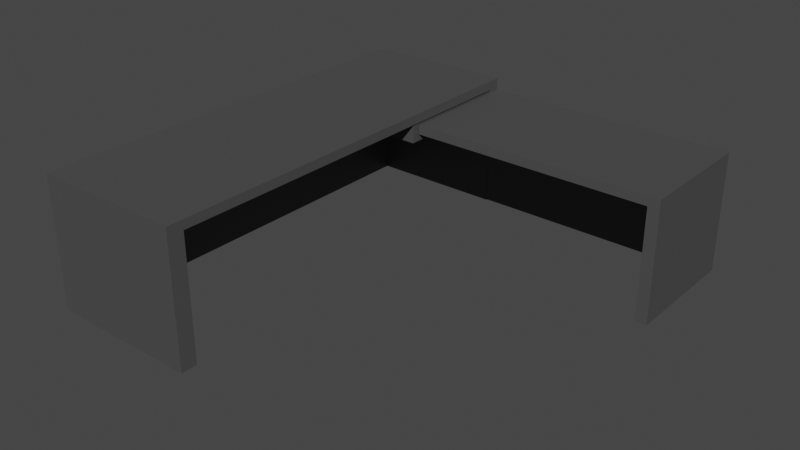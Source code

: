 # Source: Office_Table_Broken.blend  (saved by Blender 2.82.7; exported with 4.5.12 LTS)
import bpy
from mathutils import Matrix  # noqa: F401  (used for matrix-valued properties, if any)

bpy.ops.wm.read_factory_settings(use_empty=True)
scene = bpy.context.scene
scene.name = 'Scene'

# ---- collections
col_collection = bpy.data.collections.new('Collection'); scene.collection.children.link(col_collection)

# ---- materials (node trees are filled in below, after node groups)
mat_material_005 = bpy.data.materials.new('Material.005')
mat_material_005.alpha_threshold = 0.0
mat_material_005.use_transparent_shadow = False
mat_material_005.line_color = (0.0, 0.0, 0.0, 1.0)

# ---- material node trees
mat_material_005.use_nodes = True; mat_material_005.node_tree.nodes.clear()
_N = mat_material_005.node_tree.nodes; _L = mat_material_005.node_tree.links
n0 = _N.new('ShaderNodeOutputMaterial'); n0.name = 'Material Output'; n0.location = (300, 300)
n1 = _N.new('ShaderNodeBsdfPrincipled'); n1.name = 'Principled BSDF'; n1.location = (10, 300)
n1.distribution = 'GGX'
n1.subsurface_method = 'BURLEY'
n1.inputs[0].default_value = (0.07324, 0.07324, 0.07324, 1.0)
n1.inputs[2].default_value = 0.4
n1.inputs[3].default_value = 1.45
n1.inputs[27].default_value = (0.0, 0.0, 0.0, 1.0)
n1.inputs[28].default_value = 1.0
_L.new(n1.outputs[0], n0.inputs[0])
n0.is_active_output = True

# ---- world
world_world = bpy.data.worlds.new('World'); scene.world = world_world
world_world.use_nodes = True; world_world.node_tree.nodes.clear()
_N = world_world.node_tree.nodes; _L = world_world.node_tree.links
n0 = _N.new('ShaderNodeOutputWorld'); n0.name = 'World Output'; n0.location = (300, 300)
n1 = _N.new('ShaderNodeBackground'); n1.name = 'Background'; n1.location = (10, 300)
n1.inputs[0].default_value = (0.05088, 0.05088, 0.05088, 1.0)
_L.new(n1.outputs[0], n0.inputs[0])
n0.is_active_output = True
world_world.color = (0.05088, 0.05088, 0.05088)
world_world.use_sun_shadow = False
world_world.sun_shadow_jitter_overblur = 0.0

# ---- meshes
me_cube_006 = bpy.data.meshes.new('Cube.006')
me_cube_006.from_pydata([(-0.08738, 0.3981, -2.169), (-0.08738, 0.5502, -2.169), (-0.08738, 0.5502, -1.994), (-0.08738, 0.3981, -1.994), (-2.442, 0.2838, -2.045), (-2.442, 0.6, -2.045), (-0.1055, 0.2838, -2.045), (-0.1055, 0.6, -2.045), (-2.442, 0.2838, 0.001425), (-2.442, 0.6, 0.001425), (-0.1055, 0.2838, 0.001425), (-0.1055, 0.6, 0.001424), (-0.08638, 0.5941, -2.168), (-0.08638, 0.7461, -2.168), (-2.562, 0.5941, -2.168), (-2.562, 0.7461, -2.168), (-2.328, 0.7461, -2.168), (-2.328, 0.5941, -2.168), (-2.562, 0.5941, -1.989), (-0.08638, 0.7461, -1.989), (-2.562, 0.7461, -1.989), (-0.08638, 0.5941, -1.989), (-2.328, 0.5941, -1.989), (-2.328, 0.7461, -1.989), (-2.328, -1.411, -0.2498), (-2.562, -1.411, -0.293), (-2.562, -0.3168, -2.168), (-2.328, -0.2916, -2.168), (-0.08638, -0.1541, -1.989), (-2.562, -0.4213, -1.989), (-2.328, -0.396, -1.989), (-0.1289, -0.05425, -2.168), (-2.328, -1.411, 0.1062), (-2.328, 0.7461, 0.1468), (-2.562, 0.7461, 0.1184), (-2.562, -1.411, 0.07782), (-0.08638, 0.7461, 0.4191), (-0.08638, 0.5941, 0.4162), (-2.562, 0.5941, 0.1156), (-2.328, 0.5941, 0.144), (-0.08638, -0.06706, -2.168)], [], [(2, 1, 0, 3), (4, 6, 10, 8), (7, 11, 10, 6), (11, 9, 8, 10), (9, 11, 7, 5), (5, 7, 6, 4), (9, 5, 4, 8), (20, 15, 14, 18), (16, 13, 12, 17), (19, 36, 37, 21), (23, 33, 36, 19), (14, 26, 29, 18), (21, 37, 39, 22), (20, 34, 33, 23), (15, 16, 17, 14), (15, 20, 23, 16), (22, 30, 28, 21), (16, 23, 19, 13), (13, 19, 21, 12), (17, 27, 26, 14), (12, 40, 31), (21, 28, 40, 12), (18, 29, 25, 35, 38), (31, 27, 17, 12), (25, 24, 32, 35), (38, 34, 20, 18), (39, 32, 24, 30, 22), (25, 29, 30), (31, 40, 28), (30, 27, 31), (30, 31, 28), (30, 26, 27), (24, 25, 30), (38, 35, 32), (30, 29, 26), (38, 32, 39), (34, 38, 39), (33, 34, 39), (33, 39, 37), (36, 33, 37)])
_uv = me_cube_006.uv_layers.new(name='UVMap')
_uv.uv.foreach_set('vector', [0.375, 0.4787, 0.375, 0.5, 0.625, 0.5, 0.625, 0.4787, 0.625, 0.5, 0.625, 0.75, 0.875, 0.75, 0.875, 0.5, 0.375, 0.75, 0.375, 1.0, 0.625, 1.0, 0.625, 0.75, 0.375, 0.0, 0.375, 0.25, 0.625, 0.25, 0.625, 0.0, 0.125, 0.5, 0.125, 0.75, 0.375, 0.75, 0.375, 0.5, 0.375, 0.5, 0.375, 0.75, 0.625, 0.75, 0.625, 0.5, 0.375, 0.25, 0.375, 0.5, 0.625, 0.5, 0.625, 0.25, 0.375, 0.2436, 0.375, 0.25, 0.625, 0.25, 0.625, 0.2436, 0.375, 0.2736, 0.375, 0.5, 0.625, 0.5, 0.625, 0.2736, 0.375, 0.5064, 0.375, 0.5928, 0.625, 0.5927, 0.625, 0.5064, 0.1486, 0.5064, 0.1486, 0.583, 0.375, 0.5928, 0.375, 0.5064, 0.625, 0.25, 0.625, 0.25, 0.625, 0.2436, 0.625, 0.2436, 0.625, 0.5064, 0.625, 0.5927, 0.8514, 0.5829, 0.8514, 0.5064, 0.125, 0.5064, 0.125, 0.582, 0.1486, 0.583, 0.1486, 0.5064, 0.375, 0.25, 0.375, 0.2736, 0.625, 0.2736, 0.625, 0.25, 0.125, 0.5, 0.125, 0.5064, 0.1486, 0.5064, 0.1486, 0.5, 0.8514, 0.5064, 0.8514, 0.5064, 0.625, 0.5064, 0.625, 0.5064, 0.1486, 0.5, 0.1486, 0.5064, 0.375, 0.5064, 0.375, 0.5, 0.375, 0.5, 0.375, 0.5064, 0.625, 0.5064, 0.625, 0.5, 0.625, 0.2736, 0.625, 0.2736, 0.625, 0.25, 0.625, 0.25, 0.625, 0.5, 0.625, 0.5, 0.625, 0.4957, 0.625, 0.5064, 0.625, 0.5064, 0.625, 0.5, 0.625, 0.5, 0.625, 0.2436, 0.625, 0.2436, 0.625, 0.1828, 0.625, 0.1694, 0.625, 0.1681, 0.625, 0.4957, 0.625, 0.2736, 0.625, 0.2736, 0.625, 0.5, 0.875, 0.5672, 0.8514, 0.5688, 0.8514, 0.5816, 0.875, 0.5806, 0.625, 0.1681, 0.375, 0.168, 0.375, 0.2436, 0.625, 0.2436, 0.8514, 0.5829, 0.8514, 0.5816, 0.8514, 0.5688, 0.8514, 0.5064, 0.8514, 0.5064, 0.0, 0.0, 0.0, 0.0, 0.0, 0.0, 0.0, 0.0, 0.0, 0.0, 0.0, 0.0, 0.0, 0.0, 0.0, 0.0, 0.0, 0.0, 0.0, 0.0, 0.0, 0.0, 0.0, 0.0, 0.0, 0.0, 0.0, 0.0, 0.0, 0.0, 0.0, 0.0, 0.0, 0.0, 0.0, 0.0, 0.0, 0.0, 0.0, 0.0, 0.0, 0.0, 0.0, 0.0, 0.0, 0.0, 0.0, 0.0, 0.0, 0.0, 0.0, 0.0, 0.0, 0.0, 0.0, 0.0, 0.0, 0.0, 0.0, 0.0, 0.0, 0.0, 0.0, 0.0, 0.0, 0.0, 0.0, 0.0, 0.0, 0.0, 0.0, 0.0, 0.0, 0.0, 0.0, 0.0, 0.0, 0.0])
me_cube_006.materials.append(mat_material_005)
me_cube_006.use_remesh_preserve_volume = False
me_cube_006.use_remesh_preserve_attributes = False
me_cube_006.use_mirror_vertex_groups = False
me_cube_006.update()
me_cube_001 = bpy.data.meshes.new('Cube.001')
me_cube_001.from_pydata([(-0.08638, 0.5941, 4.802), (-0.08638, 0.7461, 4.802), (-2.562, 0.5941, 4.802), (-2.562, 0.7461, 4.802), (-2.562, 0.7461, 4.535), (-0.08638, 0.5941, 4.535), (-2.562, 0.5941, 4.535), (-0.08638, 0.7461, 4.535), (-2.328, 0.5941, 4.802), (-2.328, 0.7461, 4.802), (-2.328, 0.7461, 4.535), (-2.328, 0.5941, 4.535), (-0.08638, -1.411, 4.535), (-0.08638, -1.411, 4.802), (-0.08638, 0.7461, 2.823), (-2.328, 0.7461, 3.932), (-2.562, -0.8027, 4.802), (-2.562, -0.254, 4.535), (-1.422, -1.411, 4.535), (-2.328, -0.4914, 4.535), (-2.328, -1.04, 4.802), (-0.08638, 0.5941, 2.897), (-1.962, -1.411, 4.802), (-2.562, 0.7461, 4.048), (-2.562, 0.5941, 4.122), (-2.328, 0.5941, 4.006)], [], [(2, 16, 20, 8), (9, 3, 2, 8), (10, 9, 1, 7), (7, 1, 0, 5), (3, 4, 6, 2), (4, 3, 9, 10), (1, 9, 8, 0), (11, 19, 25), (5, 12, 18, 19, 11), (4, 23, 24, 6), (12, 13, 22, 18), (0, 13, 12, 5), (6, 17, 16, 2), (8, 20, 22, 13, 0), (24, 17, 6), (21, 14, 7, 5), (25, 21, 5, 11), (14, 15, 10, 7), (15, 23, 4, 10), (21, 15, 14), (25, 15, 21), (25, 23, 15), (20, 19, 18), (25, 19, 17), (24, 25, 17), (22, 20, 18), (19, 20, 16), (17, 19, 16), (24, 23, 25)])
_uv = me_cube_001.uv_layers.new(name='UVMap')
_uv.uv.foreach_set('vector', [0.625, 1.0, 0.625, 1.0, 0.625, 0.9764, 0.625, 0.9764, 0.375, 0.9764, 0.375, 1.0, 0.625, 1.0, 0.625, 0.9764, 0.1486, 0.7404, 0.1486, 0.75, 0.375, 0.75, 0.375, 0.7404, 0.375, 0.7404, 0.375, 0.75, 0.625, 0.75, 0.625, 0.7404, 0.375, 0.0, 0.375, 0.009585, 0.625, 0.009585, 0.625, 0.0, 0.125, 0.7404, 0.125, 0.75, 0.1486, 0.75, 0.1486, 0.7404, 0.375, 0.75, 0.375, 0.9764, 0.625, 0.9764, 0.625, 0.75, 0.8514, 0.7404, 0.8514, 0.7404, 0.8514, 0.7215, 0.625, 0.7404, 0.625, 0.7404, 0.7599, 0.7404, 0.8514, 0.7404, 0.8514, 0.7404, 0.375, 0.009585, 0.375, 0.02706, 0.625, 0.0244, 0.625, 0.009585, 0.625, 0.7404, 0.625, 0.75, 0.8145, 0.75, 0.7599, 0.7404, 0.625, 0.75, 0.625, 0.75, 0.625, 0.7404, 0.625, 0.7404, 0.625, 0.009585, 0.625, 0.009585, 0.625, 0.0, 0.625, 0.0, 0.625, 0.9764, 0.625, 0.9764, 0.625, 0.9395, 0.625, 0.75, 0.625, 0.75, 0.625, 0.0244, 0.625, 0.009585, 0.625, 0.009585, 0.625, 0.6817, 0.375, 0.679, 0.375, 0.7404, 0.625, 0.7404, 0.8514, 0.7215, 0.625, 0.6817, 0.625, 0.7404, 0.8514, 0.7404, 0.375, 0.679, 0.1486, 0.7188, 0.1486, 0.7404, 0.375, 0.7404, 0.1486, 0.7188, 0.125, 0.7229, 0.125, 0.7404, 0.1486, 0.7404, 0.0, 0.0, 0.0, 0.0, 0.0, 0.0, 0.0, 0.0, 0.0, 0.0, 0.0, 0.0, 0.0, 0.0, 0.0, 0.0, 0.0, 0.0, 0.0, 0.0, 0.0, 0.0, 0.0, 0.0, 0.0, 0.0, 0.0, 0.0, 0.0, 0.0, 0.0, 0.0, 0.0, 0.0, 0.0, 0.0, 0.0, 0.0, 0.0, 0.0, 0.0, 0.0, 0.0, 0.0, 0.0, 0.0, 0.0, 0.0, 0.0, 0.0, 0.0, 0.0, 0.0, 0.0, 0.0, 0.0, 0.0, 0.0, 0.0, 0.0])
me_cube_001.materials.append(mat_material_005)
me_cube_001.use_remesh_preserve_volume = False
me_cube_001.use_remesh_preserve_attributes = False
me_cube_001.use_mirror_vertex_groups = False
me_cube_001.update()
me_cube_004 = bpy.data.meshes.new('Cube.004')
me_cube_004.from_pydata([(4.016, 0.3981, -2.169), (4.016, 0.5502, -2.169), (4.016, 0.3981, -0.1224), (4.016, 0.5502, -0.1224), (4.016, 0.3981, -1.994), (4.016, 0.5502, -1.994), (3.828, 0.5502, -0.1224), (3.828, 0.3981, -2.169), (3.828, 0.3981, -0.1224), (3.828, 0.5502, -2.169), (3.828, 0.5502, -1.994), (3.828, 0.3981, -1.994), (4.016, -1.402, -1.994), (4.016, -1.402, -0.1224), (3.828, -1.402, -2.169), (4.016, -1.402, -2.169), (3.828, -1.402, -1.994), (3.828, -1.402, -0.1224), (3.025, 0.5502, -0.1224), (1.865, -1.402, -2.169), (2.951, 0.3981, -0.1224), (1.882, -1.402, -1.994), (2.76, 0.3981, -1.994), (2.817, 0.5502, -2.169), (2.743, 0.3981, -2.169), (2.835, 0.5502, -1.994)], [], [(5, 3, 2, 4), (6, 18, 20, 8), (10, 5, 1, 9), (9, 1, 0, 7), (6, 3, 5, 10), (1, 5, 4, 0), (7, 14, 19, 24), (3, 6, 8, 2), (16, 12, 13, 17), (14, 15, 12, 16), (2, 13, 12, 4), (4, 12, 15, 0), (8, 17, 13, 2), (11, 16, 17, 8), (0, 15, 14, 7), (23, 25, 10, 9), (22, 21, 16, 11), (25, 18, 6, 10), (21, 19, 14, 16), (20, 22, 11, 8), (24, 23, 9, 7), (24, 19, 21), (22, 24, 21), (22, 23, 24), (20, 25, 22), (20, 18, 25), (22, 25, 23)])
_uv = me_cube_004.uv_layers.new(name='UVMap')
_uv.uv.foreach_set('vector', [0.375, 0.7713, 0.375, 1.0, 0.625, 1.0, 0.625, 0.7713, 0.375, 0.01145, 0.375, 0.06038, 0.625, 0.06489, 0.625, 0.01145, 0.3537, 0.7385, 0.3537, 0.75, 0.375, 0.75, 0.375, 0.7385, 0.375, 0.7385, 0.375, 0.75, 0.625, 0.75, 0.625, 0.7385, 0.125, 0.7385, 0.125, 0.75, 0.3537, 0.75, 0.3537, 0.7385, 0.375, 0.75, 0.375, 0.7713, 0.625, 0.7713, 0.625, 0.75, 0.625, 0.7385, 0.625, 0.7385, 0.625, 0.6189, 0.625, 0.6724, 0.375, 0.0, 0.375, 0.01145, 0.625, 0.01145, 0.625, 0.0, 0.6463, 0.7385, 0.6463, 0.75, 0.875, 0.75, 0.875, 0.7385, 0.625, 0.7385, 0.625, 0.75, 0.6463, 0.75, 0.6463, 0.7385, 0.625, 1.0, 0.625, 1.0, 0.625, 0.7713, 0.625, 0.7713, 0.625, 0.7713, 0.625, 0.7713, 0.625, 0.75, 0.625, 0.75, 0.625, 0.01145, 0.625, 0.01145, 0.625, 0.0, 0.625, 0.0, 0.6463, 0.7385, 0.6463, 0.7385, 0.875, 0.7385, 0.875, 0.7385, 0.625, 0.75, 0.625, 0.75, 0.625, 0.7385, 0.625, 0.7385, 0.375, 0.6769, 0.3537, 0.678, 0.3537, 0.7385, 0.375, 0.7385, 0.6463, 0.6735, 0.6463, 0.62, 0.6463, 0.7385, 0.6463, 0.7385, 0.3537, 0.678, 0.125, 0.6896, 0.125, 0.7385, 0.3537, 0.7385, 0.6463, 0.62, 0.625, 0.6189, 0.625, 0.7385, 0.6463, 0.7385, 0.875, 0.6851, 0.6463, 0.6735, 0.6463, 0.7385, 0.875, 0.7385, 0.625, 0.6724, 0.375, 0.6769, 0.375, 0.7385, 0.625, 0.7385, 0.0, 0.0, 0.0, 0.0, 0.0, 0.0, 0.0, 0.0, 0.0, 0.0, 0.0, 0.0, 0.0, 0.0, 0.0, 0.0, 0.0, 0.0, 0.0, 0.0, 0.0, 0.0, 0.0, 0.0, 0.0, 0.0, 0.0, 0.0, 0.0, 0.0, 0.0, 0.0, 0.0, 0.0, 0.0, 0.0])
me_cube_004.materials.append(mat_material_005)
me_cube_004.use_remesh_preserve_volume = False
me_cube_004.use_remesh_preserve_attributes = False
me_cube_004.use_mirror_vertex_groups = False
me_cube_004.update()
me_cube_005 = bpy.data.meshes.new('Cube.005')
me_cube_005.from_pydata([(-0.08738, 0.3981, -2.169), (-0.08738, 0.5502, -2.169), (-0.08738, 0.3981, -0.1224), (-0.08738, 0.5502, -0.1224), (-0.08738, 0.5502, -1.994), (-0.08738, 0.3981, -1.994), (-0.08738, -1.402, -1.994), (-0.08738, -1.402, -2.169), (3.025, 0.5502, -0.1224), (1.865, -1.402, -2.169), (2.951, 0.3981, -0.1224), (1.882, -1.402, -1.994), (2.76, 0.3981, -1.994), (2.817, 0.5502, -2.169), (2.743, 0.3981, -2.169), (2.835, 0.5502, -1.994)], [], [(3, 4, 5, 2), (5, 6, 11, 12), (3, 8, 15, 4), (1, 13, 14, 0), (4, 15, 13, 1), (5, 12, 10, 2), (7, 9, 11, 6), (10, 8, 3, 2), (14, 9, 7, 0), (6, 0, 7), (6, 5, 0), (2, 5, 4), (5, 4, 1), (5, 1, 0), (2, 4, 3), (13, 12, 14), (15, 12, 13), (9, 14, 11), (10, 12, 15), (10, 15, 8), (14, 12, 11)])
_uv = me_cube_005.uv_layers.new(name='UVMap')
_uv.uv.foreach_set('vector', [0.375, 0.25, 0.375, 0.4787, 0.625, 0.4787, 0.625, 0.25, 0.6463, 0.5, 0.6463, 0.5, 0.6463, 0.62, 0.6463, 0.6735, 0.125, 0.5, 0.125, 0.6896, 0.3537, 0.678, 0.3537, 0.5, 0.375, 0.5, 0.375, 0.6769, 0.625, 0.6724, 0.625, 0.5, 0.3537, 0.5, 0.3537, 0.678, 0.375, 0.6769, 0.375, 0.5, 0.6463, 0.5, 0.6463, 0.6735, 0.875, 0.6851, 0.875, 0.5, 0.625, 0.5, 0.625, 0.6189, 0.6463, 0.62, 0.6463, 0.5, 0.625, 0.06489, 0.375, 0.06038, 0.375, 0.25, 0.625, 0.25, 0.625, 0.6724, 0.625, 0.6189, 0.625, 0.5, 0.625, 0.5, 0.0, 0.0, 0.0, 0.0, 0.0, 0.0, 0.0, 0.0, 0.0, 0.0, 0.0, 0.0, 0.0, 0.0, 0.0, 0.0, 0.0, 0.0, 0.0, 0.0, 0.0, 0.0, 0.0, 0.0, 0.0, 0.0, 0.0, 0.0, 0.0, 0.0, 0.0, 0.0, 0.0, 0.0, 0.0, 0.0, 0.0, 0.0, 0.0, 0.0, 0.0, 0.0, 0.0, 0.0, 0.0, 0.0, 0.0, 0.0, 0.0, 0.0, 0.0, 0.0, 0.0, 0.0, 0.0, 0.0, 0.0, 0.0, 0.0, 0.0, 0.0, 0.0, 0.0, 0.0, 0.0, 0.0, 0.0, 0.0, 0.0, 0.0, 0.0, 0.0])
me_cube_005.materials.append(mat_material_005)
me_cube_005.use_remesh_preserve_volume = False
me_cube_005.use_remesh_preserve_attributes = False
me_cube_005.use_mirror_vertex_groups = False
me_cube_005.update()
me_cube_007 = bpy.data.meshes.new('Cube.007')
me_cube_007.from_pydata([(-2.562, -1.411, -1.989), (-2.562, -1.411, -2.168), (-2.328, -1.411, -2.168), (-0.08638, -1.411, -2.168), (-2.328, -1.411, -1.989), (-0.08638, -1.411, -1.989), (-2.328, -1.411, -0.2498), (-2.562, -1.411, -0.293), (-2.562, -0.3168, -2.168), (-2.328, -0.2916, -2.168), (-0.08638, -0.1541, -1.989), (-2.562, -0.4213, -1.989), (-2.328, -0.396, -1.989), (-0.1289, -0.05425, -2.168), (-0.08638, -0.06706, -2.168)], [], [(4, 6, 7, 0), (3, 5, 4, 2), (2, 4, 0, 1), (10, 12, 4, 5), (11, 8, 1, 0), (7, 11, 0), (8, 9, 2, 1), (12, 6, 4), (13, 14, 3, 2, 9), (10, 3, 14), (10, 5, 3), (9, 12, 13), (8, 12, 9), (11, 12, 8), (14, 13, 10), (13, 12, 10), (11, 7, 12), (7, 6, 12)])
_uv = me_cube_007.uv_layers.new(name='UVMap')
_uv.uv.foreach_set('vector', [0.8514, 0.5064, 0.8514, 0.5688, 0.875, 0.5672, 0.875, 0.5064, 0.625, 0.5, 0.625, 0.5064, 0.8514, 0.5064, 0.8514, 0.5, 0.8514, 0.5, 0.8514, 0.5064, 0.875, 0.5064, 0.875, 0.5, 0.625, 0.5064, 0.8514, 0.5064, 0.8514, 0.5064, 0.625, 0.5064, 0.625, 0.2436, 0.625, 0.25, 0.625, 0.25, 0.625, 0.2436, 0.625, 0.1828, 0.625, 0.2436, 0.625, 0.2436, 0.625, 0.25, 0.625, 0.2736, 0.625, 0.2736, 0.625, 0.25, 0.8514, 0.5064, 0.8514, 0.5688, 0.8514, 0.5064, 0.625, 0.4957, 0.625, 0.5, 0.625, 0.5, 0.625, 0.2736, 0.625, 0.2736, 0.0, 0.0, 0.0, 0.0, 0.0, 0.0, 0.0, 0.0, 0.0, 0.0, 0.0, 0.0, 0.0, 0.0, 0.0, 0.0, 0.0, 0.0, 0.0, 0.0, 0.0, 0.0, 0.0, 0.0, 0.0, 0.0, 0.0, 0.0, 0.0, 0.0, 0.0, 0.0, 0.0, 0.0, 0.0, 0.0, 0.0, 0.0, 0.0, 0.0, 0.0, 0.0, 0.0, 0.0, 0.0, 0.0, 0.0, 0.0, 0.0, 0.0, 0.0, 0.0, 0.0, 0.0])
me_cube_007.materials.append(mat_material_005)
me_cube_007.use_remesh_preserve_volume = False
me_cube_007.use_remesh_preserve_attributes = False
me_cube_007.use_mirror_vertex_groups = False
me_cube_007.update()
me_cube_008 = bpy.data.meshes.new('Cube.008')
me_cube_008.from_pydata([(-2.328, -1.411, 4.802), (-2.562, -1.411, 4.802), (-2.562, -1.411, 4.535), (-2.328, -1.411, 4.535), (-0.08638, 0.7461, 2.823), (-2.328, 0.7461, 3.932), (-2.562, -0.8027, 4.802), (-2.562, -0.254, 4.535), (-1.422, -1.411, 4.535), (-2.328, -0.4914, 4.535), (-2.328, -1.04, 4.802), (-0.08638, 0.5941, 2.897), (-1.962, -1.411, 4.802), (-2.562, 0.7461, 4.048), (-2.562, 0.5941, 4.122), (-2.328, 0.5941, 4.006), (-2.562, -1.411, 1.269), (-2.328, 0.7461, 1.609), (-2.328, 0.5941, 1.586), (-0.08638, 0.5941, 1.732), (-0.08638, 0.7461, 1.755), (-2.328, -1.411, 1.284), (-2.562, 0.5941, 1.571), (-2.562, 0.7461, 1.594)], [], [(3, 0, 1, 2), (9, 8, 3), (14, 13, 23, 22), (12, 10, 0), (10, 6, 1, 0), (8, 12, 0, 3), (6, 7, 2, 1), (15, 9, 3, 21, 18), (20, 17, 5, 4), (18, 19, 11, 15), (17, 23, 13, 5), (16, 21, 3, 2), (22, 16, 2, 7, 14), (19, 20, 4, 11), (22, 21, 16), (22, 18, 21), (23, 18, 22), (23, 17, 18), (11, 4, 5), (20, 19, 17), (17, 19, 18), (15, 11, 5), (15, 5, 13), (13, 14, 15), (9, 15, 7), (9, 10, 8), (15, 14, 7), (9, 7, 6), (10, 9, 6), (10, 12, 8)])
_uv = me_cube_008.uv_layers.new(name='UVMap')
_uv.uv.foreach_set('vector', [0.8514, 0.7404, 0.8514, 0.75, 0.875, 0.75, 0.875, 0.7404, 0.8514, 0.7404, 0.7599, 0.7404, 0.8514, 0.7404, 0.625, 0.0244, 0.375, 0.02706, 0.375, 0.1151, 0.625, 0.1159, 0.625, 0.9395, 0.625, 0.9764, 0.625, 0.9764, 0.625, 0.9764, 0.625, 1.0, 0.625, 1.0, 0.625, 0.9764, 0.7599, 0.7404, 0.8145, 0.75, 0.8514, 0.75, 0.8514, 0.7404, 0.625, 0.0, 0.625, 0.009585, 0.625, 0.009585, 0.625, 0.0, 0.8514, 0.7215, 0.8514, 0.7404, 0.8514, 0.7404, 0.8514, 0.6238, 0.8514, 0.6347, 0.375, 0.6407, 0.1486, 0.6355, 0.1486, 0.7188, 0.375, 0.679, 0.8514, 0.6347, 0.625, 0.6399, 0.625, 0.6817, 0.8514, 0.7215, 0.1486, 0.6355, 0.125, 0.6349, 0.125, 0.7229, 0.1486, 0.7188, 0.875, 0.6233, 0.8514, 0.6238, 0.8514, 0.7404, 0.875, 0.7404, 0.625, 0.1159, 0.625, 0.1267, 0.625, 0.009585, 0.625, 0.009585, 0.625, 0.0244, 0.625, 0.6399, 0.375, 0.6407, 0.375, 0.679, 0.625, 0.6817, 0.0, 0.0, 0.0, 0.0, 0.0, 0.0, 0.0, 0.0, 0.0, 0.0, 0.0, 0.0, 0.0, 0.0, 0.0, 0.0, 0.0, 0.0, 0.0, 0.0, 0.0, 0.0, 0.0, 0.0, 0.0, 0.0, 0.0, 0.0, 0.0, 0.0, 0.0, 0.0, 0.0, 0.0, 0.0, 0.0, 0.0, 0.0, 0.0, 0.0, 0.0, 0.0, 0.0, 0.0, 0.0, 0.0, 0.0, 0.0, 0.0, 0.0, 0.0, 0.0, 0.0, 0.0, 0.0, 0.0, 0.0, 0.0, 0.0, 0.0, 0.0, 0.0, 0.0, 0.0, 0.0, 0.0, 0.0, 0.0, 0.0, 0.0, 0.0, 0.0, 0.0, 0.0, 0.0, 0.0, 0.0, 0.0, 0.0, 0.0, 0.0, 0.0, 0.0, 0.0, 0.0, 0.0, 0.0, 0.0, 0.0, 0.0, 0.0, 0.0, 0.0, 0.0, 0.0, 0.0])
me_cube_008.materials.append(mat_material_005)
me_cube_008.use_remesh_preserve_volume = False
me_cube_008.use_remesh_preserve_attributes = False
me_cube_008.use_mirror_vertex_groups = False
me_cube_008.update()
me_cube_009 = bpy.data.meshes.new('Cube.009')
me_cube_009.from_pydata([(-2.562, -1.411, 1.269), (-2.328, 0.7461, 1.609), (-2.328, 0.5941, 1.586), (-0.08638, 0.5941, 1.732), (-0.08638, 0.7461, 1.755), (-2.328, -1.411, 1.284), (-2.562, 0.5941, 1.571), (-2.562, 0.7461, 1.594), (-2.328, -1.411, 0.1062), (-2.328, 0.7461, 0.1468), (-2.562, 0.7461, 0.1184), (-2.562, -1.411, 0.07782), (-0.08638, 0.7461, 0.4191), (-0.08638, 0.5941, 0.4162), (-2.562, 0.5941, 0.1156), (-2.328, 0.5941, 0.144)], [], [(6, 7, 10, 14), (2, 5, 8, 15), (9, 10, 7, 1), (14, 11, 0, 6), (11, 8, 5, 0), (13, 12, 4, 3), (15, 13, 3, 2), (12, 9, 1, 4), (6, 0, 5), (6, 5, 2), (7, 6, 2), (3, 1, 2), (14, 8, 11), (4, 1, 3), (1, 7, 2), (14, 15, 8), (10, 15, 14), (9, 15, 10), (9, 13, 15), (12, 13, 9)])
_uv = me_cube_009.uv_layers.new(name='UVMap')
_uv.uv.foreach_set('vector', [0.625, 0.1159, 0.375, 0.1151, 0.375, 0.168, 0.625, 0.1681, 0.8514, 0.6347, 0.8514, 0.6238, 0.8514, 0.5816, 0.8514, 0.5829, 0.1486, 0.583, 0.125, 0.582, 0.125, 0.6349, 0.1486, 0.6355, 0.625, 0.1681, 0.625, 0.1694, 0.625, 0.1267, 0.625, 0.1159, 0.875, 0.5806, 0.8514, 0.5816, 0.8514, 0.6238, 0.875, 0.6233, 0.625, 0.5927, 0.375, 0.5928, 0.375, 0.6407, 0.625, 0.6399, 0.8514, 0.5829, 0.625, 0.5927, 0.625, 0.6399, 0.8514, 0.6347, 0.375, 0.5928, 0.1486, 0.583, 0.1486, 0.6355, 0.375, 0.6407, 0.0, 0.0, 0.0, 0.0, 0.0, 0.0, 0.0, 0.0, 0.0, 0.0, 0.0, 0.0, 0.0, 0.0, 0.0, 0.0, 0.0, 0.0, 0.0, 0.0, 0.0, 0.0, 0.0, 0.0, 0.0, 0.0, 0.0, 0.0, 0.0, 0.0, 0.0, 0.0, 0.0, 0.0, 0.0, 0.0, 0.0, 0.0, 0.0, 0.0, 0.0, 0.0, 0.0, 0.0, 0.0, 0.0, 0.0, 0.0, 0.0, 0.0, 0.0, 0.0, 0.0, 0.0, 0.0, 0.0, 0.0, 0.0, 0.0, 0.0, 0.0, 0.0, 0.0, 0.0, 0.0, 0.0, 0.0, 0.0, 0.0, 0.0, 0.0, 0.0])
me_cube_009.materials.append(mat_material_005)
me_cube_009.use_remesh_preserve_volume = False
me_cube_009.use_remesh_preserve_attributes = False
me_cube_009.use_mirror_vertex_groups = False
me_cube_009.update()

# ---- objects
ob_cube_005 = bpy.data.objects.new('Cube.005', me_cube_006)
ob_cube_001 = bpy.data.objects.new('Cube.001', me_cube_001)
ob_cube_004 = bpy.data.objects.new('Cube.004', me_cube_004)
ob_cube_006 = bpy.data.objects.new('Cube.006', me_cube_005)
ob_cube_007 = bpy.data.objects.new('Cube.007', me_cube_007)
ob_cube_008 = bpy.data.objects.new('Cube.008', me_cube_008)
ob_cube_009 = bpy.data.objects.new('Cube.009', me_cube_009)

# ---- transforms, parenting, visibility, modifiers, constraints
ob_cube_005.location = (3.406e-09, 5.109e-09, -2.078e-07)
ob_cube_005.rotation_euler = (1.571, 0.0, 0.0)
ob_cube_005.lock_rotations_4d = False
ob_cube_005.empty_display_type = 'ARROWS'
ob_cube_005.lineart.crease_threshold = 0.0
ob_cube_001.location = (3.406e-09, 5.109e-09, -2.078e-07)
ob_cube_001.rotation_euler = (1.571, 0.0, 0.0)
ob_cube_001.lock_rotations_4d = False
ob_cube_001.empty_display_type = 'ARROWS'
ob_cube_001.lineart.crease_threshold = 0.0
ob_cube_004.location = (3.406e-09, 5.109e-09, -2.078e-07)
ob_cube_004.rotation_euler = (1.571, 0.0, 0.0)
ob_cube_004.lock_rotations_4d = False
ob_cube_004.empty_display_type = 'ARROWS'
ob_cube_004.lineart.crease_threshold = 0.0
ob_cube_006.location = (3.406e-09, 5.109e-09, -2.078e-07)
ob_cube_006.rotation_euler = (1.571, 0.0, 0.0)
ob_cube_006.lock_rotations_4d = False
ob_cube_006.empty_display_type = 'ARROWS'
ob_cube_006.lineart.crease_threshold = 0.0
ob_cube_007.location = (3.406e-09, 5.109e-09, -2.078e-07)
ob_cube_007.rotation_euler = (1.571, 0.0, 0.0)
ob_cube_007.lock_rotations_4d = False
ob_cube_007.empty_display_type = 'ARROWS'
ob_cube_007.lineart.crease_threshold = 0.0
ob_cube_008.location = (3.406e-09, 5.109e-09, -2.078e-07)
ob_cube_008.rotation_euler = (1.571, 0.0, 0.0)
ob_cube_008.lock_rotations_4d = False
ob_cube_008.empty_display_type = 'ARROWS'
ob_cube_008.lineart.crease_threshold = 0.0
ob_cube_009.location = (3.406e-09, 5.109e-09, -2.078e-07)
ob_cube_009.rotation_euler = (1.571, 0.0, 0.0)
ob_cube_009.lock_rotations_4d = False
ob_cube_009.empty_display_type = 'ARROWS'
ob_cube_009.lineart.crease_threshold = 0.0

# ---- collection membership
col_collection.objects.link(ob_cube_005)
col_collection.objects.link(ob_cube_001)
col_collection.objects.link(ob_cube_004)
col_collection.objects.link(ob_cube_006)
col_collection.objects.link(ob_cube_007)
col_collection.objects.link(ob_cube_008)
col_collection.objects.link(ob_cube_009)

# ---- scene / render settings (as saved in the file)
scene.frame_start = 1; scene.frame_end = 250; scene.frame_set(1)
scene.render.engine = 'BLENDER_EEVEE_NEXT'
scene.cycles.use_denoising = False
scene.cycles.samples = 128
scene.cycles.sampling_pattern = 'TABULATED_SOBOL'
scene.cycles.use_adaptive_sampling = False
scene.cycles.use_light_tree = False
scene.view_settings.view_transform = 'Filmic'
bpy.context.view_layer.update()

# ---- added for rendering (the .blend has no active camera and no usable light): camera, sun
cam_auto = bpy.data.cameras.new('AutoCamera')
cam_auto.lens = 50.0
cam_auto.sensor_width = 36.0
cam_auto.clip_end = 1000.0
ob_auto_camera = bpy.data.objects.new('AutoCamera', cam_auto)
scene.collection.objects.link(ob_auto_camera)
ob_auto_camera.location = (9.81727, -12.2246, 6.93926)
ob_auto_camera.rotation_euler = (1.09748, -7.21219e-08, 0.694738)
scene.camera = ob_auto_camera
light_auto_sun = bpy.data.lights.new('AutoSun', 'SUN')
light_auto_sun.energy = 3.0
light_auto_sun.angle = 0.0523599
ob_auto_sun = bpy.data.objects.new('AutoSun', light_auto_sun)
scene.collection.objects.link(ob_auto_sun)
ob_auto_sun.rotation_euler = (0.872665, 0.174533, 0.523599)
bpy.context.view_layer.update()
